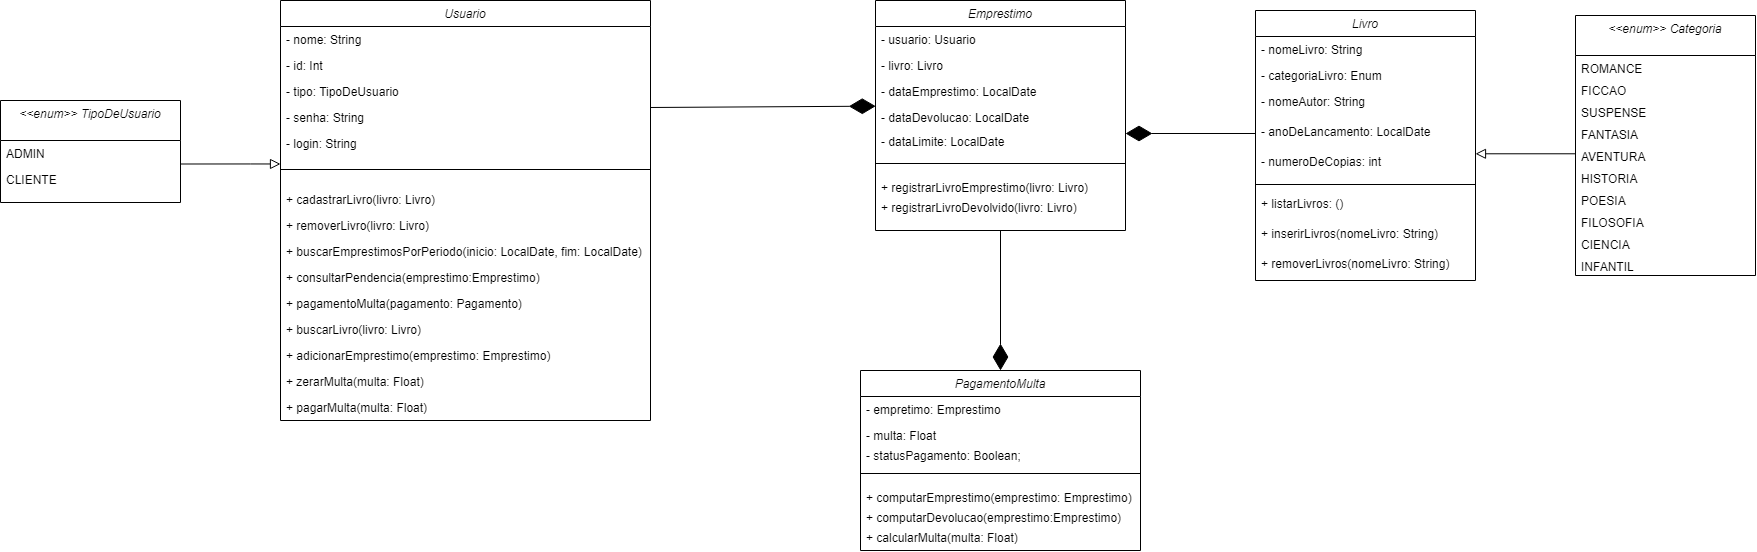

The diagram above was exported from draw.io. Its source (the exported page's mxGraphModel, read from the mxfile embedded in the PNG):
<mxGraphModel dx="1723" dy="100723" grid="1" gridSize="10" guides="1" tooltips="1" connect="1" arrows="1" fold="1" page="1" pageScale="1" pageWidth="100000" pageHeight="100000" math="0" shadow="0">
  <root>
    <mxCell id="0" />
    <mxCell id="1" parent="0" />
    <mxCell id="9pe9LGBDNVmAy_XD9rSo-21" value="Emprestimo" style="swimlane;fontStyle=2;align=center;verticalAlign=top;childLayout=stackLayout;horizontal=1;startSize=26;horizontalStack=0;resizeParent=1;resizeLast=0;collapsible=1;marginBottom=0;rounded=0;shadow=0;strokeWidth=1;" vertex="1" parent="1">
      <mxGeometry x="1415" y="-600" width="250" height="230" as="geometry">
        <mxRectangle x="230" y="140" width="160" height="26" as="alternateBounds" />
      </mxGeometry>
    </mxCell>
    <mxCell id="9pe9LGBDNVmAy_XD9rSo-22" value="- usuario: Usuario" style="text;align=left;verticalAlign=top;spacingLeft=4;spacingRight=4;overflow=hidden;rotatable=0;points=[[0,0.5],[1,0.5]];portConstraint=eastwest;" vertex="1" parent="9pe9LGBDNVmAy_XD9rSo-21">
      <mxGeometry y="26" width="250" height="26" as="geometry" />
    </mxCell>
    <mxCell id="9pe9LGBDNVmAy_XD9rSo-23" value="- livro: Livro" style="text;align=left;verticalAlign=top;spacingLeft=4;spacingRight=4;overflow=hidden;rotatable=0;points=[[0,0.5],[1,0.5]];portConstraint=eastwest;rounded=0;shadow=0;html=0;" vertex="1" parent="9pe9LGBDNVmAy_XD9rSo-21">
      <mxGeometry y="52" width="250" height="26" as="geometry" />
    </mxCell>
    <mxCell id="9pe9LGBDNVmAy_XD9rSo-24" value="- dataEmprestimo: LocalDate" style="text;align=left;verticalAlign=top;spacingLeft=4;spacingRight=4;overflow=hidden;rotatable=0;points=[[0,0.5],[1,0.5]];portConstraint=eastwest;rounded=0;shadow=0;html=0;" vertex="1" parent="9pe9LGBDNVmAy_XD9rSo-21">
      <mxGeometry y="78" width="250" height="26" as="geometry" />
    </mxCell>
    <mxCell id="9pe9LGBDNVmAy_XD9rSo-25" value="- dataDevolucao: LocalDate" style="text;align=left;verticalAlign=top;spacingLeft=4;spacingRight=4;overflow=hidden;rotatable=0;points=[[0,0.5],[1,0.5]];portConstraint=eastwest;" vertex="1" parent="9pe9LGBDNVmAy_XD9rSo-21">
      <mxGeometry y="104" width="250" height="24" as="geometry" />
    </mxCell>
    <mxCell id="9pe9LGBDNVmAy_XD9rSo-78" value="- dataLimite: LocalDate" style="text;align=left;verticalAlign=top;spacingLeft=4;spacingRight=4;overflow=hidden;rotatable=0;points=[[0,0.5],[1,0.5]];portConstraint=eastwest;" vertex="1" parent="9pe9LGBDNVmAy_XD9rSo-21">
      <mxGeometry y="128" width="250" height="24" as="geometry" />
    </mxCell>
    <mxCell id="9pe9LGBDNVmAy_XD9rSo-26" value="" style="line;html=1;strokeWidth=1;align=left;verticalAlign=middle;spacingTop=-1;spacingLeft=3;spacingRight=3;rotatable=0;labelPosition=right;points=[];portConstraint=eastwest;" vertex="1" parent="9pe9LGBDNVmAy_XD9rSo-21">
      <mxGeometry y="152" width="250" height="22" as="geometry" />
    </mxCell>
    <mxCell id="9pe9LGBDNVmAy_XD9rSo-27" value="+ registrarLivroEmprestimo(livro: Livro)" style="text;align=left;verticalAlign=top;spacingLeft=4;spacingRight=4;overflow=hidden;rotatable=0;points=[[0,0.5],[1,0.5]];portConstraint=eastwest;" vertex="1" parent="9pe9LGBDNVmAy_XD9rSo-21">
      <mxGeometry y="174" width="250" height="20" as="geometry" />
    </mxCell>
    <mxCell id="9pe9LGBDNVmAy_XD9rSo-28" value="+ registrarLivroDevolvido(livro: Livro)" style="text;align=left;verticalAlign=top;spacingLeft=4;spacingRight=4;overflow=hidden;rotatable=0;points=[[0,0.5],[1,0.5]];portConstraint=eastwest;" vertex="1" parent="9pe9LGBDNVmAy_XD9rSo-21">
      <mxGeometry y="194" width="250" height="20" as="geometry" />
    </mxCell>
    <mxCell id="9pe9LGBDNVmAy_XD9rSo-29" value="Livro" style="swimlane;fontStyle=2;align=center;verticalAlign=top;childLayout=stackLayout;horizontal=1;startSize=26;horizontalStack=0;resizeParent=1;resizeLast=0;collapsible=1;marginBottom=0;rounded=0;shadow=0;strokeWidth=1;" vertex="1" parent="1">
      <mxGeometry x="1795" y="-590" width="220" height="270" as="geometry">
        <mxRectangle x="230" y="140" width="160" height="26" as="alternateBounds" />
      </mxGeometry>
    </mxCell>
    <mxCell id="9pe9LGBDNVmAy_XD9rSo-30" value="- nomeLivro: String" style="text;align=left;verticalAlign=top;spacingLeft=4;spacingRight=4;overflow=hidden;rotatable=0;points=[[0,0.5],[1,0.5]];portConstraint=eastwest;" vertex="1" parent="9pe9LGBDNVmAy_XD9rSo-29">
      <mxGeometry y="26" width="220" height="26" as="geometry" />
    </mxCell>
    <mxCell id="9pe9LGBDNVmAy_XD9rSo-31" value="- categoriaLivro: Enum" style="text;align=left;verticalAlign=top;spacingLeft=4;spacingRight=4;overflow=hidden;rotatable=0;points=[[0,0.5],[1,0.5]];portConstraint=eastwest;rounded=0;shadow=0;html=0;" vertex="1" parent="9pe9LGBDNVmAy_XD9rSo-29">
      <mxGeometry y="52" width="220" height="26" as="geometry" />
    </mxCell>
    <mxCell id="9pe9LGBDNVmAy_XD9rSo-32" value="- nomeAutor: String" style="text;align=left;verticalAlign=top;spacingLeft=4;spacingRight=4;overflow=hidden;rotatable=0;points=[[0,0.5],[1,0.5]];portConstraint=eastwest;" vertex="1" parent="9pe9LGBDNVmAy_XD9rSo-29">
      <mxGeometry y="78" width="220" height="30" as="geometry" />
    </mxCell>
    <mxCell id="9pe9LGBDNVmAy_XD9rSo-33" value="- anoDeLancamento: LocalDate" style="text;align=left;verticalAlign=top;spacingLeft=4;spacingRight=4;overflow=hidden;rotatable=0;points=[[0,0.5],[1,0.5]];portConstraint=eastwest;" vertex="1" parent="9pe9LGBDNVmAy_XD9rSo-29">
      <mxGeometry y="108" width="220" height="30" as="geometry" />
    </mxCell>
    <mxCell id="9pe9LGBDNVmAy_XD9rSo-34" value="- numeroDeCopias: int" style="text;align=left;verticalAlign=top;spacingLeft=4;spacingRight=4;overflow=hidden;rotatable=0;points=[[0,0.5],[1,0.5]];portConstraint=eastwest;" vertex="1" parent="9pe9LGBDNVmAy_XD9rSo-29">
      <mxGeometry y="138" width="220" height="30" as="geometry" />
    </mxCell>
    <mxCell id="9pe9LGBDNVmAy_XD9rSo-35" value="" style="line;html=1;strokeWidth=1;align=left;verticalAlign=middle;spacingTop=-1;spacingLeft=3;spacingRight=3;rotatable=0;labelPosition=right;points=[];portConstraint=eastwest;" vertex="1" parent="9pe9LGBDNVmAy_XD9rSo-29">
      <mxGeometry y="168" width="220" height="12" as="geometry" />
    </mxCell>
    <mxCell id="9pe9LGBDNVmAy_XD9rSo-36" value="+ listarLivros: ()&#10;" style="text;align=left;verticalAlign=top;spacingLeft=4;spacingRight=4;overflow=hidden;rotatable=0;points=[[0,0.5],[1,0.5]];portConstraint=eastwest;" vertex="1" parent="9pe9LGBDNVmAy_XD9rSo-29">
      <mxGeometry y="180" width="220" height="30" as="geometry" />
    </mxCell>
    <mxCell id="9pe9LGBDNVmAy_XD9rSo-37" value="+ inserirLivros(nomeLivro: String)" style="text;align=left;verticalAlign=top;spacingLeft=4;spacingRight=4;overflow=hidden;rotatable=0;points=[[0,0.5],[1,0.5]];portConstraint=eastwest;" vertex="1" parent="9pe9LGBDNVmAy_XD9rSo-29">
      <mxGeometry y="210" width="220" height="30" as="geometry" />
    </mxCell>
    <mxCell id="9pe9LGBDNVmAy_XD9rSo-38" value="+ removerLivros(nomeLivro: String)" style="text;align=left;verticalAlign=top;spacingLeft=4;spacingRight=4;overflow=hidden;rotatable=0;points=[[0,0.5],[1,0.5]];portConstraint=eastwest;" vertex="1" parent="9pe9LGBDNVmAy_XD9rSo-29">
      <mxGeometry y="240" width="220" height="30" as="geometry" />
    </mxCell>
    <mxCell id="9pe9LGBDNVmAy_XD9rSo-40" value="" style="endArrow=diamondThin;endFill=1;endSize=24;html=1;rounded=0;entryX=0.001;entryY=1.064;entryDx=0;entryDy=0;spacingLeft=-11;jumpSize=6;entryPerimeter=0;exitX=1.001;exitY=0.115;exitDx=0;exitDy=0;exitPerimeter=0;" edge="1" parent="1" source="9pe9LGBDNVmAy_XD9rSo-71" target="9pe9LGBDNVmAy_XD9rSo-24">
      <mxGeometry width="160" relative="1" as="geometry">
        <mxPoint x="1280" y="-520" as="sourcePoint" />
        <mxPoint x="1280" y="-260.00199999999666" as="targetPoint" />
      </mxGeometry>
    </mxCell>
    <mxCell id="9pe9LGBDNVmAy_XD9rSo-41" value="" style="endArrow=diamondThin;endFill=1;endSize=24;html=1;rounded=0;exitX=0;exitY=0.5;exitDx=0;exitDy=0;" edge="1" parent="1" source="9pe9LGBDNVmAy_XD9rSo-33">
      <mxGeometry width="160" relative="1" as="geometry">
        <mxPoint x="1765" y="-440" as="sourcePoint" />
        <mxPoint x="1665" y="-467" as="targetPoint" />
      </mxGeometry>
    </mxCell>
    <mxCell id="9pe9LGBDNVmAy_XD9rSo-44" value="PagamentoMulta" style="swimlane;fontStyle=2;align=center;verticalAlign=top;childLayout=stackLayout;horizontal=1;startSize=26;horizontalStack=0;resizeParent=1;resizeLast=0;collapsible=1;marginBottom=0;rounded=0;shadow=0;strokeWidth=1;" vertex="1" parent="1">
      <mxGeometry x="1400" y="-230" width="280" height="180" as="geometry">
        <mxRectangle x="230" y="140" width="160" height="26" as="alternateBounds" />
      </mxGeometry>
    </mxCell>
    <mxCell id="9pe9LGBDNVmAy_XD9rSo-45" value="- empretimo: Emprestimo" style="text;align=left;verticalAlign=top;spacingLeft=4;spacingRight=4;overflow=hidden;rotatable=0;points=[[0,0.5],[1,0.5]];portConstraint=eastwest;" vertex="1" parent="9pe9LGBDNVmAy_XD9rSo-44">
      <mxGeometry y="26" width="280" height="26" as="geometry" />
    </mxCell>
    <mxCell id="9pe9LGBDNVmAy_XD9rSo-46" value="- multa: Float" style="text;align=left;verticalAlign=top;spacingLeft=4;spacingRight=4;overflow=hidden;rotatable=0;points=[[0,0.5],[1,0.5]];portConstraint=eastwest;" vertex="1" parent="9pe9LGBDNVmAy_XD9rSo-44">
      <mxGeometry y="52" width="280" height="20" as="geometry" />
    </mxCell>
    <mxCell id="9pe9LGBDNVmAy_XD9rSo-47" value="- statusPagamento: Boolean;" style="text;align=left;verticalAlign=top;spacingLeft=4;spacingRight=4;overflow=hidden;rotatable=0;points=[[0,0.5],[1,0.5]];portConstraint=eastwest;" vertex="1" parent="9pe9LGBDNVmAy_XD9rSo-44">
      <mxGeometry y="72" width="280" height="20" as="geometry" />
    </mxCell>
    <mxCell id="9pe9LGBDNVmAy_XD9rSo-48" value="" style="line;html=1;strokeWidth=1;align=left;verticalAlign=middle;spacingTop=-1;spacingLeft=3;spacingRight=3;rotatable=0;labelPosition=right;points=[];portConstraint=eastwest;" vertex="1" parent="9pe9LGBDNVmAy_XD9rSo-44">
      <mxGeometry y="92" width="280" height="22" as="geometry" />
    </mxCell>
    <mxCell id="9pe9LGBDNVmAy_XD9rSo-49" value="+ computarEmprestimo(emprestimo: Emprestimo)" style="text;align=left;verticalAlign=top;spacingLeft=4;spacingRight=4;overflow=hidden;rotatable=0;points=[[0,0.5],[1,0.5]];portConstraint=eastwest;" vertex="1" parent="9pe9LGBDNVmAy_XD9rSo-44">
      <mxGeometry y="114" width="280" height="20" as="geometry" />
    </mxCell>
    <mxCell id="9pe9LGBDNVmAy_XD9rSo-50" value="+ computarDevolucao(emprestimo:Emprestimo)" style="text;align=left;verticalAlign=top;spacingLeft=4;spacingRight=4;overflow=hidden;rotatable=0;points=[[0,0.5],[1,0.5]];portConstraint=eastwest;" vertex="1" parent="9pe9LGBDNVmAy_XD9rSo-44">
      <mxGeometry y="134" width="280" height="20" as="geometry" />
    </mxCell>
    <mxCell id="9pe9LGBDNVmAy_XD9rSo-51" value="+ calcularMulta(multa: Float)" style="text;align=left;verticalAlign=top;spacingLeft=4;spacingRight=4;overflow=hidden;rotatable=0;points=[[0,0.5],[1,0.5]];portConstraint=eastwest;" vertex="1" parent="9pe9LGBDNVmAy_XD9rSo-44">
      <mxGeometry y="154" width="280" height="20" as="geometry" />
    </mxCell>
    <mxCell id="9pe9LGBDNVmAy_XD9rSo-52" value="" style="endArrow=diamondThin;endFill=1;endSize=24;html=1;rounded=0;exitX=0.5;exitY=1;exitDx=0;exitDy=0;entryX=0.5;entryY=0;entryDx=0;entryDy=0;" edge="1" parent="1" source="9pe9LGBDNVmAy_XD9rSo-21" target="9pe9LGBDNVmAy_XD9rSo-44">
      <mxGeometry width="160" relative="1" as="geometry">
        <mxPoint x="1605" y="-300" as="sourcePoint" />
        <mxPoint x="1475" y="-300" as="targetPoint" />
      </mxGeometry>
    </mxCell>
    <mxCell id="9pe9LGBDNVmAy_XD9rSo-54" value="&lt;&lt;enum&gt;&gt; TipoDeUsuario" style="swimlane;fontStyle=2;align=center;verticalAlign=top;childLayout=stackLayout;horizontal=1;startSize=40;horizontalStack=0;resizeParent=1;resizeLast=0;collapsible=1;marginBottom=0;rounded=0;shadow=0;strokeWidth=1;" vertex="1" parent="1">
      <mxGeometry x="540" y="-500" width="180" height="102" as="geometry">
        <mxRectangle x="230" y="140" width="160" height="26" as="alternateBounds" />
      </mxGeometry>
    </mxCell>
    <mxCell id="9pe9LGBDNVmAy_XD9rSo-55" value="ADMIN" style="text;align=left;verticalAlign=top;spacingLeft=4;spacingRight=4;overflow=hidden;rotatable=0;points=[[0,0.5],[1,0.5]];portConstraint=eastwest;" vertex="1" parent="9pe9LGBDNVmAy_XD9rSo-54">
      <mxGeometry y="40" width="180" height="26" as="geometry" />
    </mxCell>
    <mxCell id="9pe9LGBDNVmAy_XD9rSo-56" value="CLIENTE" style="text;align=left;verticalAlign=top;spacingLeft=4;spacingRight=4;overflow=hidden;rotatable=0;points=[[0,0.5],[1,0.5]];portConstraint=eastwest;rounded=0;shadow=0;html=0;" vertex="1" parent="9pe9LGBDNVmAy_XD9rSo-54">
      <mxGeometry y="66" width="180" height="22" as="geometry" />
    </mxCell>
    <mxCell id="9pe9LGBDNVmAy_XD9rSo-61" value="" style="rounded=0;html=1;jettySize=auto;orthogonalLoop=1;fontSize=11;endArrow=block;endFill=0;endSize=8;strokeWidth=1;shadow=0;labelBackgroundColor=none;edgeStyle=orthogonalEdgeStyle;exitX=1.001;exitY=0.904;exitDx=0;exitDy=0;exitPerimeter=0;entryX=0;entryY=0.338;entryDx=0;entryDy=0;entryPerimeter=0;" edge="1" parent="1" source="9pe9LGBDNVmAy_XD9rSo-55" target="9pe9LGBDNVmAy_XD9rSo-63">
      <mxGeometry relative="1" as="geometry">
        <mxPoint x="480" y="-200" as="sourcePoint" />
        <mxPoint x="380" y="-266" as="targetPoint" />
        <Array as="points">
          <mxPoint x="790" y="-437" />
          <mxPoint x="790" y="-437" />
        </Array>
      </mxGeometry>
    </mxCell>
    <mxCell id="9pe9LGBDNVmAy_XD9rSo-62" value="Usuario" style="swimlane;fontStyle=2;align=center;verticalAlign=top;childLayout=stackLayout;horizontal=1;startSize=26;horizontalStack=0;resizeParent=1;resizeLast=0;collapsible=1;marginBottom=0;rounded=0;shadow=0;strokeWidth=1;" vertex="1" parent="1">
      <mxGeometry x="820" y="-600" width="370" height="420" as="geometry">
        <mxRectangle x="230" y="140" width="160" height="26" as="alternateBounds" />
      </mxGeometry>
    </mxCell>
    <mxCell id="9pe9LGBDNVmAy_XD9rSo-69" value="- nome: String" style="text;align=left;verticalAlign=top;spacingLeft=4;spacingRight=4;overflow=hidden;rotatable=0;points=[[0,0.5],[1,0.5]];portConstraint=eastwest;" vertex="1" parent="9pe9LGBDNVmAy_XD9rSo-62">
      <mxGeometry y="26" width="370" height="26" as="geometry" />
    </mxCell>
    <mxCell id="9pe9LGBDNVmAy_XD9rSo-73" value="- id: Int" style="text;align=left;verticalAlign=top;spacingLeft=4;spacingRight=4;overflow=hidden;rotatable=0;points=[[0,0.5],[1,0.5]];portConstraint=eastwest;" vertex="1" parent="9pe9LGBDNVmAy_XD9rSo-62">
      <mxGeometry y="52" width="370" height="26" as="geometry" />
    </mxCell>
    <mxCell id="9pe9LGBDNVmAy_XD9rSo-72" value="- tipo: TipoDeUsuario" style="text;align=left;verticalAlign=top;spacingLeft=4;spacingRight=4;overflow=hidden;rotatable=0;points=[[0,0.5],[1,0.5]];portConstraint=eastwest;" vertex="1" parent="9pe9LGBDNVmAy_XD9rSo-62">
      <mxGeometry y="78" width="370" height="26" as="geometry" />
    </mxCell>
    <mxCell id="9pe9LGBDNVmAy_XD9rSo-71" value="- senha: String" style="text;align=left;verticalAlign=top;spacingLeft=4;spacingRight=4;overflow=hidden;rotatable=0;points=[[0,0.5],[1,0.5]];portConstraint=eastwest;" vertex="1" parent="9pe9LGBDNVmAy_XD9rSo-62">
      <mxGeometry y="104" width="370" height="26" as="geometry" />
    </mxCell>
    <mxCell id="9pe9LGBDNVmAy_XD9rSo-70" value="- login: String" style="text;align=left;verticalAlign=top;spacingLeft=4;spacingRight=4;overflow=hidden;rotatable=0;points=[[0,0.5],[1,0.5]];portConstraint=eastwest;rounded=0;shadow=0;html=0;" vertex="1" parent="9pe9LGBDNVmAy_XD9rSo-62">
      <mxGeometry y="130" width="370" height="22" as="geometry" />
    </mxCell>
    <mxCell id="9pe9LGBDNVmAy_XD9rSo-63" value="" style="line;html=1;strokeWidth=1;align=left;verticalAlign=middle;spacingTop=-1;spacingLeft=3;spacingRight=3;rotatable=0;labelPosition=right;points=[];portConstraint=eastwest;" vertex="1" parent="9pe9LGBDNVmAy_XD9rSo-62">
      <mxGeometry y="152" width="370" height="34" as="geometry" />
    </mxCell>
    <mxCell id="9pe9LGBDNVmAy_XD9rSo-64" value="+ cadastrarLivro(livro: Livro)" style="text;align=left;verticalAlign=top;spacingLeft=4;spacingRight=4;overflow=hidden;rotatable=0;points=[[0,0.5],[1,0.5]];portConstraint=eastwest;" vertex="1" parent="9pe9LGBDNVmAy_XD9rSo-62">
      <mxGeometry y="186" width="370" height="26" as="geometry" />
    </mxCell>
    <mxCell id="9pe9LGBDNVmAy_XD9rSo-65" value="+ removerLivro(livro: Livro)" style="text;align=left;verticalAlign=top;spacingLeft=4;spacingRight=4;overflow=hidden;rotatable=0;points=[[0,0.5],[1,0.5]];portConstraint=eastwest;" vertex="1" parent="9pe9LGBDNVmAy_XD9rSo-62">
      <mxGeometry y="212" width="370" height="26" as="geometry" />
    </mxCell>
    <mxCell id="9pe9LGBDNVmAy_XD9rSo-68" value="+ buscarEmprestimosPorPeriodo(inicio: LocalDate, fim: LocalDate)" style="text;align=left;verticalAlign=top;spacingLeft=4;spacingRight=4;overflow=hidden;rotatable=0;points=[[0,0.5],[1,0.5]];portConstraint=eastwest;" vertex="1" parent="9pe9LGBDNVmAy_XD9rSo-62">
      <mxGeometry y="238" width="370" height="26" as="geometry" />
    </mxCell>
    <mxCell id="9pe9LGBDNVmAy_XD9rSo-77" value="+ consultarPendencia(emprestimo:Emprestimo)" style="text;align=left;verticalAlign=top;spacingLeft=4;spacingRight=4;overflow=hidden;rotatable=0;points=[[0,0.5],[1,0.5]];portConstraint=eastwest;" vertex="1" parent="9pe9LGBDNVmAy_XD9rSo-62">
      <mxGeometry y="264" width="370" height="26" as="geometry" />
    </mxCell>
    <mxCell id="9pe9LGBDNVmAy_XD9rSo-76" value="+ pagamentoMulta(pagamento: Pagamento)" style="text;align=left;verticalAlign=top;spacingLeft=4;spacingRight=4;overflow=hidden;rotatable=0;points=[[0,0.5],[1,0.5]];portConstraint=eastwest;" vertex="1" parent="9pe9LGBDNVmAy_XD9rSo-62">
      <mxGeometry y="290" width="370" height="26" as="geometry" />
    </mxCell>
    <mxCell id="9pe9LGBDNVmAy_XD9rSo-75" value="+ buscarLivro(livro: Livro)" style="text;align=left;verticalAlign=top;spacingLeft=4;spacingRight=4;overflow=hidden;rotatable=0;points=[[0,0.5],[1,0.5]];portConstraint=eastwest;" vertex="1" parent="9pe9LGBDNVmAy_XD9rSo-62">
      <mxGeometry y="316" width="370" height="26" as="geometry" />
    </mxCell>
    <mxCell id="9pe9LGBDNVmAy_XD9rSo-74" value="+ adicionarEmprestimo(emprestimo: Emprestimo)" style="text;align=left;verticalAlign=top;spacingLeft=4;spacingRight=4;overflow=hidden;rotatable=0;points=[[0,0.5],[1,0.5]];portConstraint=eastwest;" vertex="1" parent="9pe9LGBDNVmAy_XD9rSo-62">
      <mxGeometry y="342" width="370" height="26" as="geometry" />
    </mxCell>
    <mxCell id="9pe9LGBDNVmAy_XD9rSo-97" value="+ zerarMulta(multa: Float)" style="text;align=left;verticalAlign=top;spacingLeft=4;spacingRight=4;overflow=hidden;rotatable=0;points=[[0,0.5],[1,0.5]];portConstraint=eastwest;" vertex="1" parent="9pe9LGBDNVmAy_XD9rSo-62">
      <mxGeometry y="368" width="370" height="26" as="geometry" />
    </mxCell>
    <mxCell id="9pe9LGBDNVmAy_XD9rSo-98" value="+ pagarMulta(multa: Float)" style="text;align=left;verticalAlign=top;spacingLeft=4;spacingRight=4;overflow=hidden;rotatable=0;points=[[0,0.5],[1,0.5]];portConstraint=eastwest;" vertex="1" parent="9pe9LGBDNVmAy_XD9rSo-62">
      <mxGeometry y="394" width="370" height="26" as="geometry" />
    </mxCell>
    <mxCell id="9pe9LGBDNVmAy_XD9rSo-82" value="&lt;&lt;enum&gt;&gt; Categoria" style="swimlane;fontStyle=2;align=center;verticalAlign=top;childLayout=stackLayout;horizontal=1;startSize=40;horizontalStack=0;resizeParent=1;resizeLast=0;collapsible=1;marginBottom=0;rounded=0;shadow=0;strokeWidth=1;" vertex="1" parent="1">
      <mxGeometry x="2115" y="-585" width="180" height="260" as="geometry">
        <mxRectangle x="230" y="140" width="160" height="26" as="alternateBounds" />
      </mxGeometry>
    </mxCell>
    <mxCell id="9pe9LGBDNVmAy_XD9rSo-84" value="ROMANCE" style="text;align=left;verticalAlign=top;spacingLeft=4;spacingRight=4;overflow=hidden;rotatable=0;points=[[0,0.5],[1,0.5]];portConstraint=eastwest;rounded=0;shadow=0;html=0;" vertex="1" parent="9pe9LGBDNVmAy_XD9rSo-82">
      <mxGeometry y="40" width="180" height="22" as="geometry" />
    </mxCell>
    <mxCell id="9pe9LGBDNVmAy_XD9rSo-86" value="FICCAO" style="text;align=left;verticalAlign=top;spacingLeft=4;spacingRight=4;overflow=hidden;rotatable=0;points=[[0,0.5],[1,0.5]];portConstraint=eastwest;rounded=0;shadow=0;html=0;" vertex="1" parent="9pe9LGBDNVmAy_XD9rSo-82">
      <mxGeometry y="62" width="180" height="22" as="geometry" />
    </mxCell>
    <mxCell id="9pe9LGBDNVmAy_XD9rSo-92" value="SUSPENSE" style="text;align=left;verticalAlign=top;spacingLeft=4;spacingRight=4;overflow=hidden;rotatable=0;points=[[0,0.5],[1,0.5]];portConstraint=eastwest;rounded=0;shadow=0;html=0;" vertex="1" parent="9pe9LGBDNVmAy_XD9rSo-82">
      <mxGeometry y="84" width="180" height="22" as="geometry" />
    </mxCell>
    <mxCell id="9pe9LGBDNVmAy_XD9rSo-91" value="FANTASIA" style="text;align=left;verticalAlign=top;spacingLeft=4;spacingRight=4;overflow=hidden;rotatable=0;points=[[0,0.5],[1,0.5]];portConstraint=eastwest;rounded=0;shadow=0;html=0;" vertex="1" parent="9pe9LGBDNVmAy_XD9rSo-82">
      <mxGeometry y="106" width="180" height="22" as="geometry" />
    </mxCell>
    <mxCell id="9pe9LGBDNVmAy_XD9rSo-88" value="AVENTURA" style="text;align=left;verticalAlign=top;spacingLeft=4;spacingRight=4;overflow=hidden;rotatable=0;points=[[0,0.5],[1,0.5]];portConstraint=eastwest;rounded=0;shadow=0;html=0;" vertex="1" parent="9pe9LGBDNVmAy_XD9rSo-82">
      <mxGeometry y="128" width="180" height="22" as="geometry" />
    </mxCell>
    <mxCell id="9pe9LGBDNVmAy_XD9rSo-87" value="HISTORIA" style="text;align=left;verticalAlign=top;spacingLeft=4;spacingRight=4;overflow=hidden;rotatable=0;points=[[0,0.5],[1,0.5]];portConstraint=eastwest;rounded=0;shadow=0;html=0;" vertex="1" parent="9pe9LGBDNVmAy_XD9rSo-82">
      <mxGeometry y="150" width="180" height="22" as="geometry" />
    </mxCell>
    <mxCell id="9pe9LGBDNVmAy_XD9rSo-89" value="POESIA" style="text;align=left;verticalAlign=top;spacingLeft=4;spacingRight=4;overflow=hidden;rotatable=0;points=[[0,0.5],[1,0.5]];portConstraint=eastwest;rounded=0;shadow=0;html=0;" vertex="1" parent="9pe9LGBDNVmAy_XD9rSo-82">
      <mxGeometry y="172" width="180" height="22" as="geometry" />
    </mxCell>
    <mxCell id="9pe9LGBDNVmAy_XD9rSo-90" value="FILOSOFIA" style="text;align=left;verticalAlign=top;spacingLeft=4;spacingRight=4;overflow=hidden;rotatable=0;points=[[0,0.5],[1,0.5]];portConstraint=eastwest;rounded=0;shadow=0;html=0;" vertex="1" parent="9pe9LGBDNVmAy_XD9rSo-82">
      <mxGeometry y="194" width="180" height="22" as="geometry" />
    </mxCell>
    <mxCell id="9pe9LGBDNVmAy_XD9rSo-93" value="CIENCIA" style="text;align=left;verticalAlign=top;spacingLeft=4;spacingRight=4;overflow=hidden;rotatable=0;points=[[0,0.5],[1,0.5]];portConstraint=eastwest;rounded=0;shadow=0;html=0;" vertex="1" parent="9pe9LGBDNVmAy_XD9rSo-82">
      <mxGeometry y="216" width="180" height="22" as="geometry" />
    </mxCell>
    <mxCell id="9pe9LGBDNVmAy_XD9rSo-94" value="INFANTIL" style="text;align=left;verticalAlign=top;spacingLeft=4;spacingRight=4;overflow=hidden;rotatable=0;points=[[0,0.5],[1,0.5]];portConstraint=eastwest;rounded=0;shadow=0;html=0;" vertex="1" parent="9pe9LGBDNVmAy_XD9rSo-82">
      <mxGeometry y="238" width="180" height="22" as="geometry" />
    </mxCell>
    <mxCell id="9pe9LGBDNVmAy_XD9rSo-85" value="" style="rounded=0;html=1;jettySize=auto;orthogonalLoop=1;fontSize=11;endArrow=block;endFill=0;endSize=8;strokeWidth=1;shadow=0;labelBackgroundColor=none;edgeStyle=orthogonalEdgeStyle;" edge="1" parent="1">
      <mxGeometry relative="1" as="geometry">
        <mxPoint x="2115" y="-446.71000000000004" as="sourcePoint" />
        <mxPoint x="2015" y="-446.71000000000004" as="targetPoint" />
        <Array as="points">
          <mxPoint x="2115" y="-446.71000000000004" />
        </Array>
      </mxGeometry>
    </mxCell>
  </root>
</mxGraphModel>